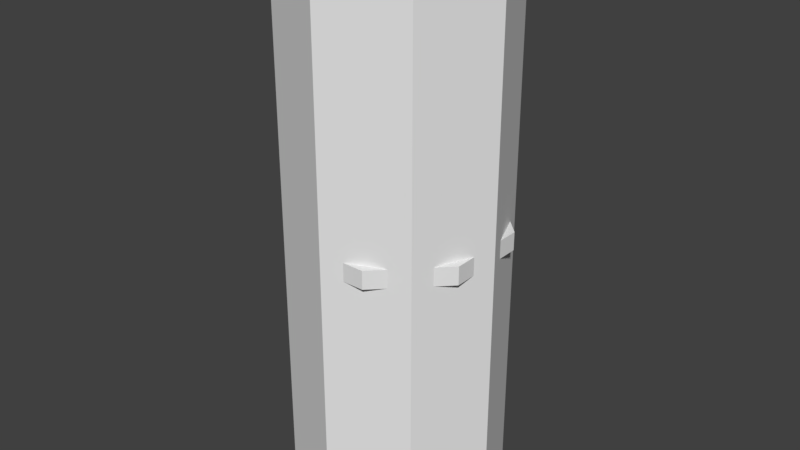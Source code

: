 # Source: architecture.blend  (saved by Blender 2.80.75; exported with 4.5.12 LTS)
import bpy
from mathutils import Matrix  # noqa: F401  (used for matrix-valued properties, if any)

bpy.ops.wm.read_factory_settings(use_empty=True)
scene = bpy.context.scene
scene.name = 'Scene'

# ---- collections
col_collection_1 = bpy.data.collections.new('Collection 1'); scene.collection.children.link(col_collection_1)

# ---- images (referenced by path relative to the original .blend; pixels are not part of the script)
import os
ASSET_DIR = os.environ.get("B2B_ASSET_DIR", "")  # directory of the original .blend (textures are referenced by path, not embedded)
HERE = os.path.dirname(os.path.abspath(__file__))  # packed textures are extracted next to this script under _unpacked/

def load_image(name, relpath, width, height, colorspace="sRGB"):
    """Load a texture the original file referenced (path relative to the .blend, or extracted next to this script)."""
    p = next((c for c in (os.path.join(HERE, relpath), os.path.join(ASSET_DIR, relpath)) if relpath and os.path.exists(c)), "")
    if p:
        img = bpy.data.images.load(p, check_existing=True)
        img.name = name
    else:  # same state as the original file: an image datablock whose file is absent (Cycles renders it pink)
        img = bpy.data.images.new(name, width, height)
        img.source = "FILE"
        img.filepath = "//" + (relpath or name)
    img.colorspace_settings.name = colorspace
    return img
img_uv_checkers_png = load_image('uv-checkers.png', 'images/uv-checkers.png', 1024, 1024, 'sRGB')
img_uv_checkers_png_001 = load_image('uv-checkers.png.001', 'images/uv-checkers.png', 1024, 1024, 'sRGB')

# ---- materials (node trees are filled in below, after node groups)
mat_reference = bpy.data.materials.new('reference')
mat_reference.alpha_threshold = 0.0
mat_reference.roughness = 0.5
mat_reference_001 = bpy.data.materials.new('reference.001')
mat_reference_001.alpha_threshold = 0.0
mat_reference_001.roughness = 0.5

# ---- material node trees
mat_reference.use_nodes = True; mat_reference.node_tree.nodes.clear()
_N = mat_reference.node_tree.nodes; _L = mat_reference.node_tree.links
n0 = _N.new('ShaderNodeOutputMaterial'); n0.name = 'Material Output'; n0.location = (300, 300)
n1 = _N.new('ShaderNodeBsdfDiffuse'); n1.name = 'Diffuse BSDF'; n1.location = (10, 300)
n2 = _N.new('ShaderNodeTexImage'); n2.name = 'Image Texture'; n2.location = (517, 375)
n2.width = 140
n2.image = img_uv_checkers_png
_L.new(n1.outputs[0], n0.inputs[0])
n0.is_active_output = True
mat_reference_001.use_nodes = True; mat_reference_001.node_tree.nodes.clear()
_N = mat_reference_001.node_tree.nodes; _L = mat_reference_001.node_tree.links
n0 = _N.new('ShaderNodeOutputMaterial'); n0.name = 'Material Output'; n0.location = (300, 300)
n1 = _N.new('ShaderNodeBsdfDiffuse'); n1.name = 'Diffuse BSDF'; n1.location = (10, 300)
n2 = _N.new('ShaderNodeTexImage'); n2.name = 'Image Texture'; n2.location = (517, 375)
n2.width = 140
n2.image = img_uv_checkers_png_001
_L.new(n1.outputs[0], n0.inputs[0])
n0.is_active_output = True

# ---- world
world_world = bpy.data.worlds.new('World'); scene.world = world_world
world_world.color = (0.05088, 0.05088, 0.05088)
world_world.use_sun_shadow = False
world_world.sun_shadow_jitter_overblur = 0.0
world_world.cycles.sampling_method = 'MANUAL'

# ---- meshes
me_window_wall = bpy.data.meshes.new('window-wall')
me_window_wall.from_pydata([(1.992, 0.4378, 2.0), (1.992, -0.455, 2.0), (1.992, 0.414, -2.0), (1.992, -0.445, -2.0), (-2.008, 0.4442, 2.0), (-2.008, -0.4331, 2.0), (-2.008, 0.4519, -2.0), (-2.008, -0.4409, -2.0), (-0.008293, -0.4409, -2.0), (-0.008264, -0.4409, 2.0), (-0.008293, 0.4519, -2.0), (-0.008264, 0.4519, 2.0), (0.9826, -0.4479, 2.0), (0.9748, 0.4333, -2.0), (0.9748, -0.4429, -2.0), (0.9826, 0.4449, 2.0), (-1.026, 0.4519, -2.0), (-1.033, 0.448, 2.0), (-1.033, -0.4369, 2.0), (-1.026, -0.4409, -2.0), (-2.008, -0.4347, 1.214), (-0.951, -0.4256, 1.173), (0.1824, -0.4217, 1.373), (1.029, -0.4, 1.191), (0.03963, 0.407, 1.352), (-2.008, 0.4457, 1.214), (-0.9822, 0.3981, 1.13), (1.007, 0.3926, 1.262), (1.992, -0.453, 1.207), (1.992, 0.4331, 1.207), (1.992, 0.4237, -0.3652), (1.992, -0.4491, -0.3652), (-2.008, 0.4488, -0.3652), (-0.0191, 0.414, -0.722), (-1.101, -0.4477, -0.8034), (0.9649, -0.4297, -0.5345), (-1.108, 0.4494, -0.8117), (1.037, 0.4605, -0.5986), (-2.008, -0.4377, -0.3652), (-0.005727, -0.4344, -0.6729)], [], [(0, 1, 28, 29), (2, 3, 14, 13), (6, 7, 38, 32), (4, 5, 18, 17), (2, 13, 37, 30), (7, 19, 34, 38), (11, 9, 12, 15), (11, 24, 26, 17), (10, 8, 19, 16), (9, 22, 23, 12), (36, 26, 21, 34), (12, 23, 28, 1), (15, 12, 1, 0), (15, 27, 24, 11), (13, 14, 8, 10), (18, 21, 22, 9), (17, 18, 9, 11), (17, 26, 25, 4), (16, 19, 7, 6), (29, 28, 31, 30), (25, 20, 5, 4), (26, 24, 22, 21), (20, 21, 18, 5), (25, 26, 36, 32), (33, 36, 34, 39), (29, 27, 15, 0), (28, 23, 35, 31), (35, 39, 8, 14), (32, 38, 20, 25), (36, 33, 10, 16), (33, 37, 13, 10), (30, 31, 3, 2), (38, 34, 21, 20), (39, 34, 19, 8), (30, 37, 27, 29), (31, 35, 14, 3), (32, 36, 16, 6), (37, 33, 39, 35), (27, 37, 35, 23), (24, 27, 23, 22)])
_uv = me_window_wall.uv_layers.new(name='UVMap')
_uv.uv.foreach_set('vector', [0.751, 0.0, 1.0, 0.0, 1.0, 0.1982, 0.751, 0.1982, 0.751, 0.0, 1.0, 0.0, 1.0, 0.2542, 0.751, 0.2542, 0.751, 0.0, 1.0, 0.0, 1.0, 0.4087, 0.751, 0.4087, 0.751, 0.0, 1.0, 0.0, 1.0, 0.2438, 0.751, 0.2438, 0.0, 0.0, 0.2542, 0.0, 0.2534, 0.4054, 0.0, 0.4087, 0.0, 0.0, 0.2457, 0.0, 0.2449, 0.4055, 0.0, 0.4087, 0.751, 0.5, 1.0, 0.5, 1.0, 0.7477, 0.751, 0.7477, 0.5, 1.0, 0.5, 0.7932, 0.7558, 0.7985, 0.7562, 1.0, 0.751, 0.5, 1.0, 0.5, 1.0, 0.7543, 0.751, 0.7543, 0.5, 1.0, 0.5, 0.7932, 0.7473, 0.7975, 0.7477, 1.0, 0.6469, 0.3957, 0.6469, 0.8052, 0.8474, 0.8052, 0.8474, 0.3957, 0.7477, 1.0, 0.7473, 0.7975, 1.0, 0.8018, 1.0, 1.0, 0.751, 0.7477, 1.0, 0.7477, 1.0, 1.0, 0.751, 1.0, 0.2523, 1.0, 0.2527, 0.7975, 0.5, 0.7932, 0.5, 1.0, 0.751, 0.2542, 1.0, 0.2542, 1.0, 0.5, 0.751, 0.5, 0.2438, 1.0, 0.2442, 0.7985, 0.5, 0.7932, 0.5, 1.0, 0.751, 0.2438, 1.0, 0.2438, 1.0, 0.5, 0.751, 0.5, 0.7562, 1.0, 0.7558, 0.7985, 1.0, 0.8035, 1.0, 1.0, 0.751, 0.7543, 1.0, 0.7543, 1.0, 1.0, 0.751, 1.0, 0.751, 0.1982, 1.0, 0.1982, 1.0, 0.5913, 0.751, 0.5913, 0.751, 0.8035, 1.0, 0.8035, 1.0, 1.0, 0.751, 1.0, 0.9006, 0.631, 0.598, 0.5974, 0.5314, 0.8332, 0.8646, 0.8687, 0.0, 0.8035, 0.2442, 0.7985, 0.2438, 1.0, 0.0, 1.0, 1.0, 0.8035, 0.7558, 0.7985, 0.7551, 0.4055, 1.0, 0.4087, -0.4446, 0.5607, -0.7626, 0.5763, -0.739, 0.8365, -0.4192, 0.8069, 0.0, 0.8018, 0.2527, 0.7975, 0.2523, 1.0, 0.0, 1.0, 1.0, 0.8018, 0.7473, 0.7975, 0.7466, 0.4054, 1.0, 0.4087, 0.7466, 0.4054, 0.5, 0.4022, 0.5, 0.0, 0.7458, 0.0, 0.751, 0.4087, 1.0, 0.4087, 1.0, 0.8035, 0.751, 0.8035, 0.7551, 0.4055, 0.5, 0.4022, 0.5, 0.0, 0.7543, 0.0, 0.5, 0.4022, 0.2534, 0.4054, 0.2542, 0.0, 0.5, 0.0, 0.751, 0.5913, 1.0, 0.5913, 1.0, 1.0, 0.751, 1.0, 0.0, 0.4087, 0.2449, 0.4055, 0.2442, 0.7985, 0.0, 0.8035, 0.5, 0.4022, 0.2449, 0.4055, 0.2457, 0.0, 0.5, 0.0, 0.0, 0.4087, 0.2534, 0.4054, 0.2527, 0.7975, 0.0, 0.8018, 1.0, 0.4087, 0.7466, 0.4054, 0.7458, 0.0, 1.0, 0.0, 1.0, 0.4087, 0.7551, 0.4055, 0.7543, 0.0, 1.0, 0.0, -0.137, 0.5222, -0.4446, 0.5607, -0.4192, 0.8069, -0.1347, 0.783, 0.3464, 0.7878, 0.3464, 0.4138, 0.1562, 0.4138, 0.1562, 0.7878, 0.598, 0.5974, 0.3163, 0.5711, 0.2814, 0.8003, 0.5314, 0.8332])
me_window_wall.materials.append(mat_reference)
me_window_wall.use_remesh_preserve_volume = False
me_window_wall.use_remesh_preserve_attributes = False
me_window_wall.use_mirror_vertex_groups = False
me_window_wall.update()
me_long_stair_step = bpy.data.meshes.new('long-stair-step')
me_long_stair_step.from_pydata([(2.537, -0.5, -0.4479), (2.537, -0.5, 0.4479), (-2.537, -0.5, -0.4479), (-2.537, -0.5, 0.4479), (2.537, 0.5, -0.4479), (2.537, 0.5, 0.4479), (-2.537, 0.5, -0.4479), (-2.537, 0.5, 0.4479)], [], [(0, 1, 3, 2), (2, 3, 7, 6), (6, 7, 5, 4), (4, 5, 1, 0), (2, 6, 4, 0), (7, 3, 1, 5)])
_uv = me_long_stair_step.uv_layers.new(name='UVMap')
_uv.uv.foreach_set('vector', [0.2504, -0.2422, 0.4994, -0.2422, 0.4994, 1.242, 0.2504, 1.242, 1.0, 0.7492, 0.751, 0.7492, 0.751, 0.2508, 1.0, 0.2508, 0.748, 1.242, 0.4991, 1.242, 0.4991, -0.2422, 0.748, -0.2422, 1.0, 0.7492, 0.751, 0.7492, 0.751, 0.2508, 1.0, 0.2508, 0.4962, -0.2441, 1.0, -0.2441, 1.0, 1.244, 0.4962, 1.244, 0.4962, 1.241, 1.0, 1.241, 1.0, -0.2412, 0.4962, -0.2412])
me_long_stair_step.materials.append(mat_reference)
me_long_stair_step.use_remesh_preserve_volume = False
me_long_stair_step.use_remesh_preserve_attributes = False
me_long_stair_step.use_mirror_vertex_groups = False
me_long_stair_step.update()
me_three_story_circle_floor = bpy.data.meshes.new('three-story-circle-floor')
me_three_story_circle_floor.from_pydata([(-5.457e-08, 8.158, -21.1), (-5.457e-08, 8.158, 21.1), (5.769, 5.769, -21.1), (5.769, 5.769, 21.1), (8.158, -3.857e-07, -21.1), (8.158, -3.857e-07, 21.1), (5.769, -5.769, -21.1), (5.769, -5.769, 21.1), (-7.678e-07, -8.158, -21.1), (-7.678e-07, -8.158, 21.1), (-5.769, -5.769, -21.1), (-5.769, -5.769, 21.1), (-8.158, 6.817e-08, -21.1), (-8.158, 6.817e-08, 21.1), (-5.769, 5.769, -21.1), (-5.769, 5.769, 21.1)], [], [(0, 1, 3, 2), (2, 3, 5, 4), (4, 5, 7, 6), (6, 7, 9, 8), (8, 9, 11, 10), (10, 11, 13, 12), (3, 1, 15, 13, 11, 9, 7, 5), (12, 13, 15, 14), (14, 15, 1, 0), (0, 2, 4, 6, 8, 10, 12, 14)])
_uv = me_three_story_circle_floor.uv_layers.new(name='UVMap')
_uv.uv.foreach_set('vector', [0.2547, -3.935, 0.2547, 4.02, 1.258, 4.02, 1.258, -3.935, 0.9993, -3.935, 0.9993, 4.02, -0.003552, 4.02, -0.003552, -3.935, -0.003552, -3.935, -0.003552, 4.02, -1.006, 4.02, -1.006, -3.935, 0.9993, -3.935, 0.9993, 4.02, -0.003552, 4.02, -0.003552, -3.935, -0.003552, -3.935, -0.003552, 4.02, -1.006, 4.02, -1.006, -3.935, -0.7482, -3.935, -0.7482, 4.02, 0.2547, 4.02, 0.2547, -3.935, 0.9998, 0.9153, 0.4125, 1.503, -0.4181, 1.503, -1.005, 0.9153, -1.005, 0.08471, -0.4181, -0.5026, 0.4125, -0.5026, 0.9998, 0.08471, 0.2547, -3.935, 0.2547, 4.02, 1.258, 4.02, 1.258, -3.935, -0.7482, -3.935, -0.7482, 4.02, 0.2547, 4.02, 0.2547, -3.935, 0.4125, -0.5026, 0.9998, 0.08471, 0.9998, 0.9153, 0.4125, 1.503, -0.4181, 1.503, -1.005, 0.9153, -1.005, 0.08471, -0.4181, -0.5026])
me_three_story_circle_floor.materials.append(mat_reference)
me_three_story_circle_floor.use_remesh_preserve_volume = False
me_three_story_circle_floor.use_remesh_preserve_attributes = False
me_three_story_circle_floor.use_mirror_vertex_groups = False
me_three_story_circle_floor.update()
me_long_pillow_step = bpy.data.meshes.new('long-pillow-step')
me_long_pillow_step.from_pydata([(-0.9912, 0.9991, 0.08987), (0.5208, 1.922, 0.0909), (1.046, -1.057, 0.0811), (-0.5362, -1.969, 0.09037), (0.437, -0.963, -0.2429), (-0.5288, -1.054, 0.2332), (0.463, -1.013, 0.1386), (0.4979, 0.9998, 0.1762), (-0.485, 0.9879, 0.2208), (-0.5134, -0.9822, -0.185), (-0.4819, 0.9239, -0.2112), (0.4907, 0.9977, -0.2286), (-0.5078, -1.987, -0.0805), (0.4952, -1.997, -0.08271), (0.4796, -1.988, 0.09541), (1.018, -1.039, -0.1595), (1.014, 0.9596, -0.1594), (1.03, 0.9856, 0.08195), (0.4695, 2.002, -0.08441), (-0.5048, 1.935, -0.0793), (-0.4755, 2.022, 0.1016), (-1.04, 1.001, -0.1339), (-0.9971, -0.9912, -0.05188), (-0.9728, -1.036, 0.06532), (-0.8185, -1.052, -0.1149), (-0.8779, -1.783, 0.1046), (-0.8752, 0.9929, 0.1551), (-0.8886, 1.702, -0.04587), (-0.4906, 1.728, -0.1394), (0.5309, 1.729, 0.1393), (0.869, 1.759, -0.1168), (0.8384, 0.9602, -0.1972), (0.8871, -1.019, 0.1067), (0.8993, -1.7, -0.06321), (0.4677, -1.742, -0.1831), (-0.4979, -1.769, 0.1864), (-0.8541, 0.9745, -0.1572), (-0.9122, -1.751, -0.1007), (-0.8647, -1.075, 0.1337), (-0.8821, 1.757, 0.08652), (0.5319, 1.792, -0.1332), (-0.504, 1.756, 0.1559), (0.8875, 1.722, 0.02283), (0.9145, -0.9641, -0.1904), (0.9189, 0.9609, 0.1807), (0.8993, -1.779, 0.1392), (-0.5489, -1.719, -0.1595), (0.4558, -1.792, 0.2223), (-0.002322, -1.017, 0.208), (0.0558, 0.9985, 0.212), (0.5285, -0.04832, 0.1998), (-0.4931, -0.005594, 0.2317), (-0.002075, -1.019, -0.2449), (0.03023, 0.9969, -0.2241), (-0.5099, 0.06718, -0.2054), (0.4779, -0.04532, -0.1716), (-0.5033, -2.006, 0.008874), (0.4651, -1.983, 0.0208), (-0.01644, -1.984, -0.07541), (-0.02448, -2.047, 0.07472), (1.024, -1.051, -0.03297), (1.059, 1.028, 0.02662), (1.052, -0.00987, -0.1336), (1.019, -0.01503, 0.01416), (0.56, 1.952, 0.009635), (-0.5113, 2.005, -0.006927), (0.02076, 1.991, -0.09762), (0.03963, 2.02, 0.08524), (-0.9791, 1.017, 0.02264), (-0.957, -0.9662, 0.002006), (-0.9554, 0.02082, -0.09006), (-0.9816, -0.06576, 0.0288), (-0.752, -1.535, -0.1191), (-0.7697, -1.625, 0.1582), (-0.7788, 1.528, -0.1123), (-0.7919, 1.617, 0.1467), (0.7216, -1.542, -0.1454), (0.7471, -1.558, 0.2175), (0.7386, 1.534, -0.1574), (0.7842, 1.581, 0.1494), (-0.8587, -0.05877, -0.1715), (-0.8696, -1.751, 0.008323), (-0.7899, -0.007962, 0.15), (-0.8587, 1.744, -0.0004698), (-0.02471, 1.723, -0.1975), (-0.0564, 1.715, 0.184), (0.8831, 1.787, -0.04134), (0.9282, -0.07014, -0.2073), (0.8821, -0.04099, 0.153), (0.9183, -1.74, 0.01255), (-0.03315, -1.74, -0.1438), (0.0001308, -1.713, 0.1493), (0.01364, 0.01111, 0.1927), (-0.04152, 0.007308, -0.2273), (-0.005742, -1.974, 0.01472), (1.008, -0.02997, -0.01496), (0.02856, 1.911, -0.0043), (-1.021, -0.03129, -0.00108)], [], [(0, 68, 97, 71), (0, 71, 82, 26), (0, 26, 75, 39), (0, 39, 83, 68), (1, 64, 96, 67), (1, 67, 85, 29), (1, 29, 79, 42), (1, 42, 86, 64), (2, 60, 95, 63), (2, 63, 88, 32), (2, 32, 77, 45), (2, 45, 89, 60), (3, 56, 94, 59), (3, 59, 91, 35), (3, 35, 73, 25), (3, 25, 81, 56), (4, 52, 93, 55), (4, 55, 87, 43), (4, 43, 76, 34), (4, 34, 90, 52), (5, 48, 92, 51), (5, 51, 82, 38), (5, 38, 73, 35), (5, 35, 91, 48), (6, 32, 88, 50), (6, 50, 92, 48), (6, 48, 91, 47), (6, 47, 77, 32), (7, 44, 79, 29), (7, 29, 85, 49), (7, 49, 92, 50), (7, 50, 88, 44), (8, 49, 85, 41), (8, 41, 75, 26), (8, 26, 82, 51), (8, 51, 92, 49), (9, 24, 80, 54), (9, 54, 93, 52), (9, 52, 90, 46), (9, 46, 72, 24), (10, 36, 74, 28), (10, 28, 84, 53), (10, 53, 93, 54), (10, 54, 80, 36), (11, 53, 84, 40), (11, 40, 78, 31), (11, 31, 87, 55), (11, 55, 93, 53), (12, 46, 90, 58), (12, 58, 94, 56), (12, 56, 81, 37), (12, 37, 72, 46), (13, 34, 76, 33), (13, 33, 89, 57), (13, 57, 94, 58), (13, 58, 90, 34), (14, 57, 89, 45), (14, 45, 77, 47), (14, 47, 91, 59), (14, 59, 94, 57), (15, 43, 87, 62), (15, 62, 95, 60), (15, 60, 89, 33), (15, 33, 76, 43), (16, 31, 78, 30), (16, 30, 86, 61), (16, 61, 95, 62), (16, 62, 87, 31), (17, 61, 86, 42), (17, 42, 79, 44), (17, 44, 88, 63), (17, 63, 95, 61), (18, 40, 84, 66), (18, 66, 96, 64), (18, 64, 86, 30), (18, 30, 78, 40), (19, 28, 74, 27), (19, 27, 83, 65), (19, 65, 96, 66), (19, 66, 84, 28), (20, 65, 83, 39), (20, 39, 75, 41), (20, 41, 85, 67), (20, 67, 96, 65), (21, 36, 80, 70), (21, 70, 97, 68), (21, 68, 83, 27), (21, 27, 74, 36), (22, 24, 72, 37), (22, 37, 81, 69), (22, 69, 97, 70), (22, 70, 80, 24), (23, 69, 81, 25), (23, 25, 73, 38), (23, 38, 82, 71), (23, 71, 97, 69)])
_uv = me_long_pillow_step.uv_layers.new(name='UVMap')
_uv.uv.foreach_set('vector', [0.9378, 0.75, 0.8755, 0.75, 0.8755, 0.5, 0.9378, 0.5, 0.9378, 0.75, 0.9378, 0.5, 1.0, 0.5, 1.0, 0.75, 0.9378, 0.75, 1.0, 0.75, 1.0, 1.0, 0.9378, 1.0, 0.9378, 0.75, 0.9378, 1.0, 0.8755, 1.0, 0.8755, 0.75, 0.9378, 0.6246, 0.8755, 0.6246, 0.8755, 0.5, 0.9378, 0.5, 0.9378, 0.6246, 0.9378, 0.5, 1.0, 0.5, 1.0, 0.6246, 0.9378, 0.6246, 1.0, 0.6246, 1.0, 0.7492, 0.9378, 0.7492, 0.9378, 0.6246, 0.9378, 0.7492, 0.8755, 0.7492, 0.8755, 0.6246, 0.9378, 0.75, 0.8755, 0.75, 0.8755, 0.5, 0.9378, 0.5, 0.9378, 0.75, 0.9378, 0.5, 1.0, 0.5, 1.0, 0.75, 0.9378, 0.75, 1.0, 0.75, 1.0, 1.0, 0.9378, 1.0, 0.9378, 0.75, 0.9378, 1.0, 0.8755, 1.0, 0.8755, 0.75, 0.9378, 0.6246, 0.8755, 0.6246, 0.8755, 0.5, 0.9378, 0.5, 0.9378, 0.6246, 0.9378, 0.5, 1.0, 0.5, 1.0, 0.6246, 0.9378, 0.6246, 1.0, 0.6246, 1.0, 0.7492, 0.9378, 0.7492, 0.9378, 0.6246, 0.9378, 0.7492, 0.8755, 0.7492, 0.8755, 0.6246, 0.874, 0.75, 0.7481, 0.75, 0.7481, 0.5, 0.874, 0.5, 0.874, 0.75, 0.874, 0.5, 1.0, 0.5, 1.0, 0.75, 0.874, 0.75, 1.0, 0.75, 1.0, 1.0, 0.874, 1.0, 0.874, 0.75, 0.874, 1.0, 0.7481, 1.0, 0.7481, 0.75, 0.874, 0.75, 0.7481, 0.75, 0.7481, 0.5, 0.874, 0.5, 0.874, 0.75, 0.874, 0.5, 1.0, 0.5, 1.0, 0.75, 0.874, 0.75, 1.0, 0.75, 1.0, 1.0, 0.874, 1.0, 0.874, 0.75, 0.874, 1.0, 0.7481, 1.0, 0.7481, 0.75, 0.6221, 0.75, 0.4962, 0.75, 0.4962, 0.5, 0.6221, 0.5, 0.6221, 0.75, 0.6221, 0.5, 0.7481, 0.5, 0.7481, 0.75, 0.6221, 0.75, 0.7481, 0.75, 0.7481, 1.0, 0.6221, 1.0, 0.6221, 0.75, 0.6221, 1.0, 0.4962, 1.0, 0.4962, 0.75, 0.6221, 0.25, 0.4962, 0.25, 0.4962, 0.0, 0.6221, 0.0, 0.6221, 0.25, 0.6221, 0.0, 0.7481, 0.0, 0.7481, 0.25, 0.6221, 0.25, 0.7481, 0.25, 0.7481, 0.5, 0.6221, 0.5, 0.6221, 0.25, 0.6221, 0.5, 0.4962, 0.5, 0.4962, 0.25, 0.874, 0.25, 0.7481, 0.25, 0.7481, 0.0, 0.874, 0.0, 0.874, 0.25, 0.874, 0.0, 1.0, 0.0, 1.0, 0.25, 0.874, 0.25, 1.0, 0.25, 1.0, 0.5, 0.874, 0.5, 0.874, 0.25, 0.874, 0.5, 0.7481, 0.5, 0.7481, 0.25, 0.6221, 0.75, 0.4962, 0.75, 0.4962, 0.5, 0.6221, 0.5, 0.6221, 0.75, 0.6221, 0.5, 0.7481, 0.5, 0.7481, 0.75, 0.6221, 0.75, 0.7481, 0.75, 0.7481, 1.0, 0.6221, 1.0, 0.6221, 0.75, 0.6221, 1.0, 0.4962, 1.0, 0.4962, 0.75, 0.6221, 0.25, 0.4962, 0.25, 0.4962, 0.0, 0.6221, 0.0, 0.6221, 0.25, 0.6221, 0.0, 0.7481, 0.0, 0.7481, 0.25, 0.6221, 0.25, 0.7481, 0.25, 0.7481, 0.5, 0.6221, 0.5, 0.6221, 0.25, 0.6221, 0.5, 0.4962, 0.5, 0.4962, 0.25, 0.874, 0.25, 0.7481, 0.25, 0.7481, 0.0, 0.874, 0.0, 0.874, 0.25, 0.874, 0.0, 1.0, 0.0, 1.0, 0.25, 0.874, 0.25, 1.0, 0.25, 1.0, 0.5, 0.874, 0.5, 0.874, 0.25, 0.874, 0.5, 0.7481, 0.5, 0.7481, 0.25, 0.8133, 0.6246, 0.751, 0.6246, 0.751, 0.5, 0.8133, 0.5, 0.8133, 0.6246, 0.8133, 0.5, 0.8755, 0.5, 0.8755, 0.6246, 0.8133, 0.6246, 0.8755, 0.6246, 0.8755, 0.7492, 0.8133, 0.7492, 0.8133, 0.6246, 0.8133, 0.7492, 0.751, 0.7492, 0.751, 0.6246, 0.8133, 0.3754, 0.751, 0.3754, 0.751, 0.2508, 0.8133, 0.2508, 0.8133, 0.3754, 0.8133, 0.2508, 0.8755, 0.2508, 0.8755, 0.3754, 0.8133, 0.3754, 0.8755, 0.3754, 0.8755, 0.5, 0.8133, 0.5, 0.8133, 0.3754, 0.8133, 0.5, 0.751, 0.5, 0.751, 0.3754, 0.9378, 0.3754, 0.8755, 0.3754, 0.8755, 0.2508, 0.9378, 0.2508, 0.9378, 0.3754, 0.9378, 0.2508, 1.0, 0.2508, 1.0, 0.3754, 0.9378, 0.3754, 1.0, 0.3754, 1.0, 0.5, 0.9378, 0.5, 0.9378, 0.3754, 0.9378, 0.5, 0.8755, 0.5, 0.8755, 0.3754, 0.8133, 0.75, 0.751, 0.75, 0.751, 0.5, 0.8133, 0.5, 0.8133, 0.75, 0.8133, 0.5, 0.8755, 0.5, 0.8755, 0.75, 0.8133, 0.75, 0.8755, 0.75, 0.8755, 1.0, 0.8133, 1.0, 0.8133, 0.75, 0.8133, 1.0, 0.751, 1.0, 0.751, 0.75, 0.8133, 0.25, 0.751, 0.25, 0.751, 0.0, 0.8133, 0.0, 0.8133, 0.25, 0.8133, 0.0, 0.8755, 0.0, 0.8755, 0.25, 0.8133, 0.25, 0.8755, 0.25, 0.8755, 0.5, 0.8133, 0.5, 0.8133, 0.25, 0.8133, 0.5, 0.751, 0.5, 0.751, 0.25, 0.9378, 0.25, 0.8755, 0.25, 0.8755, 0.0, 0.9378, 0.0, 0.9378, 0.25, 0.9378, 0.0, 1.0, 0.0, 1.0, 0.25, 0.9378, 0.25, 1.0, 0.25, 1.0, 0.5, 0.9378, 0.5, 0.9378, 0.25, 0.9378, 0.5, 0.8755, 0.5, 0.8755, 0.25, 0.8133, 0.6246, 0.751, 0.6246, 0.751, 0.5, 0.8133, 0.5, 0.8133, 0.6246, 0.8133, 0.5, 0.8755, 0.5, 0.8755, 0.6246, 0.8133, 0.6246, 0.8755, 0.6246, 0.8755, 0.7492, 0.8133, 0.7492, 0.8133, 0.6246, 0.8133, 0.7492, 0.751, 0.7492, 0.751, 0.6246, 0.8133, 0.3754, 0.751, 0.3754, 0.751, 0.2508, 0.8133, 0.2508, 0.8133, 0.3754, 0.8133, 0.2508, 0.8755, 0.2508, 0.8755, 0.3754, 0.8133, 0.3754, 0.8755, 0.3754, 0.8755, 0.5, 0.8133, 0.5, 0.8133, 0.3754, 0.8133, 0.5, 0.751, 0.5, 0.751, 0.3754, 0.9378, 0.3754, 0.8755, 0.3754, 0.8755, 0.2508, 0.9378, 0.2508, 0.9378, 0.3754, 0.9378, 0.2508, 1.0, 0.2508, 1.0, 0.3754, 0.9378, 0.3754, 1.0, 0.3754, 1.0, 0.5, 0.9378, 0.5, 0.9378, 0.3754, 0.9378, 0.5, 0.8755, 0.5, 0.8755, 0.3754, 0.8133, 0.75, 0.751, 0.75, 0.751, 0.5, 0.8133, 0.5, 0.8133, 0.75, 0.8133, 0.5, 0.8755, 0.5, 0.8755, 0.75, 0.8133, 0.75, 0.8755, 0.75, 0.8755, 1.0, 0.8133, 1.0, 0.8133, 0.75, 0.8133, 1.0, 0.751, 1.0, 0.751, 0.75, 0.8133, 0.25, 0.751, 0.25, 0.751, 0.0, 0.8133, 0.0, 0.8133, 0.25, 0.8133, 0.0, 0.8755, 0.0, 0.8755, 0.25, 0.8133, 0.25, 0.8755, 0.25, 0.8755, 0.5, 0.8133, 0.5, 0.8133, 0.25, 0.8133, 0.5, 0.751, 0.5, 0.751, 0.25, 0.9378, 0.25, 0.8755, 0.25, 0.8755, 0.0, 0.9378, 0.0, 0.9378, 0.25, 0.9378, 0.0, 1.0, 0.0, 1.0, 0.25, 0.9378, 0.25, 1.0, 0.25, 1.0, 0.5, 0.9378, 0.5, 0.9378, 0.25, 0.9378, 0.5, 0.8755, 0.5, 0.8755, 0.25])
me_long_pillow_step.materials.append(mat_reference)
me_long_pillow_step.use_remesh_preserve_volume = False
me_long_pillow_step.use_remesh_preserve_attributes = False
me_long_pillow_step.use_mirror_vertex_groups = False
me_long_pillow_step.update()
me_pillow_wall = bpy.data.meshes.new('pillow-wall')
me_pillow_wall.from_pydata([(-0.2092, -1.992, -0.9892), (-0.1726, 0.8667, -1.953), (-0.1484, 1.898, 0.9722), (-0.3133, -0.9336, 2.022), (0.3204, 1.057, 0.9208), (-0.5361, -1.074, 1.083), (-0.5311, 0.9995, 0.9242), (-0.4511, 1.003, -1.003), (-0.4017, -1.025, -0.9212), (0.4223, -0.9738, 0.99), (0.5082, -1.142, -1.026), (0.4384, 0.9936, -1.052), (0.2127, -0.989, 2.005), (0.2272, 0.9911, 2.007), (-0.2529, 1.037, 1.978), (0.2217, 1.902, 0.8876), (0.2142, 1.898, -1.088), (-0.166, 1.961, -0.9992), (0.161, 1.021, -1.972), (0.1772, -1.086, -1.97), (-0.1675, -0.9531, -1.966), (0.1317, -1.958, -1.09), (0.2117, -1.977, 1.054), (-0.1812, -2.032, 0.953), (0.5064, -1.862, 1.038), (-0.2316, -1.789, 1.775), (-0.3903, -1.757, -0.9933), (0.1518, -1.793, -1.671), (0.3843, -1.024, -1.717), (-0.3219, 0.9679, -1.761), (0.2143, 1.755, -1.776), (0.3127, 1.674, -1.052), (-0.3278, 1.735, 0.9117), (0.2943, 1.828, 1.791), (0.3405, 0.9892, 1.697), (-0.3715, -0.9924, 1.783), (0.4192, -1.786, -1.01), (0.1459, -1.747, 1.717), (-0.4056, -1.859, 0.9692), (-0.2279, -1.74, -1.751), (0.4875, 1.088, -1.713), (-0.3901, -0.9913, -1.747), (-0.1919, 1.714, -1.884), (0.4745, 1.81, 0.9862), (-0.2839, 1.676, -0.9549), (-0.1886, 1.733, 1.838), (0.2965, -0.9529, 1.748), (-0.4818, 0.9525, 1.847), (-0.4496, -0.01384, 1.044), (-0.3298, -0.00534, -0.9593), (-0.37, 0.9147, 0.02535), (-0.4774, -0.992, 0.09891), (0.4886, -0.05503, 0.9052), (0.5213, -0.008333, -1.037), (0.4666, -0.8679, -0.01336), (0.3786, 0.8986, 0.04938), (-0.001519, -1.018, 2.013), (-0.07128, 1.024, 2.04), (0.2021, 0.01111, 2.008), (-0.2524, -0.05618, 1.935), (0.009852, 1.901, 0.9442), (0.08897, 2.077, -0.9228), (0.3085, 1.997, -0.04973), (-0.1549, 1.963, -0.1141), (0.1117, 0.9424, -1.947), (-0.04371, -0.9728, -2.027), (0.2513, 0.00541, -2.012), (-0.1545, 0.05942, -2.014), (0.02282, -1.951, -0.9585), (0.06239, -1.911, 0.9964), (0.2797, -1.936, -0.03234), (-0.2317, -2.128, -0.09856), (0.4021, -1.53, 1.574), (-0.3472, -1.656, 1.581), (0.3134, -1.587, -1.517), (-0.3381, -1.433, -1.552), (0.246, 1.558, 1.532), (-0.4261, 1.592, 1.679), (0.267, 1.508, -1.57), (-0.3179, 1.608, -1.531), (0.4415, -1.869, -0.02576), (0.006607, -1.756, 1.764), (-0.2476, -1.732, 0.03011), (0.02234, -1.748, -1.746), (0.3232, -0.0501, -1.797), (-0.5187, -0.06098, -1.736), (0.001498, 1.809, -1.821), (0.5015, 1.63, -0.02302), (-0.3626, 1.688, 0.005668), (0.05931, 1.793, 1.775), (0.3401, -0.0004193, 1.758), (-0.3522, 0.1014, 1.738), (-0.4221, 0.02307, 0.0142), (0.3742, 0.005767, -0.04878), (-0.005095, 0.04141, 2.002), (0.01021, 1.94, -0.01002), (0.03319, -0.132, -2.027), (-0.03221, -2.065, -0.007629)], [], [(0, 68, 97, 71), (0, 71, 82, 26), (0, 26, 75, 39), (0, 39, 83, 68), (1, 64, 96, 67), (1, 67, 85, 29), (1, 29, 79, 42), (1, 42, 86, 64), (2, 60, 95, 63), (2, 63, 88, 32), (2, 32, 77, 45), (2, 45, 89, 60), (3, 56, 94, 59), (3, 59, 91, 35), (3, 35, 73, 25), (3, 25, 81, 56), (4, 52, 93, 55), (4, 55, 87, 43), (4, 43, 76, 34), (4, 34, 90, 52), (5, 48, 92, 51), (5, 51, 82, 38), (5, 38, 73, 35), (5, 35, 91, 48), (6, 32, 88, 50), (6, 50, 92, 48), (6, 48, 91, 47), (6, 47, 77, 32), (7, 44, 79, 29), (7, 29, 85, 49), (7, 49, 92, 50), (7, 50, 88, 44), (8, 49, 85, 41), (8, 41, 75, 26), (8, 26, 82, 51), (8, 51, 92, 49), (9, 24, 80, 54), (9, 54, 93, 52), (9, 52, 90, 46), (9, 46, 72, 24), (10, 36, 74, 28), (10, 28, 84, 53), (10, 53, 93, 54), (10, 54, 80, 36), (11, 53, 84, 40), (11, 40, 78, 31), (11, 31, 87, 55), (11, 55, 93, 53), (12, 46, 90, 58), (12, 58, 94, 56), (12, 56, 81, 37), (12, 37, 72, 46), (13, 34, 76, 33), (13, 33, 89, 57), (13, 57, 94, 58), (13, 58, 90, 34), (14, 57, 89, 45), (14, 45, 77, 47), (14, 47, 91, 59), (14, 59, 94, 57), (15, 43, 87, 62), (15, 62, 95, 60), (15, 60, 89, 33), (15, 33, 76, 43), (16, 31, 78, 30), (16, 30, 86, 61), (16, 61, 95, 62), (16, 62, 87, 31), (17, 61, 86, 42), (17, 42, 79, 44), (17, 44, 88, 63), (17, 63, 95, 61), (18, 40, 84, 66), (18, 66, 96, 64), (18, 64, 86, 30), (18, 30, 78, 40), (19, 28, 74, 27), (19, 27, 83, 65), (19, 65, 96, 66), (19, 66, 84, 28), (20, 65, 83, 39), (20, 39, 75, 41), (20, 41, 85, 67), (20, 67, 96, 65), (21, 36, 80, 70), (21, 70, 97, 68), (21, 68, 83, 27), (21, 27, 74, 36), (22, 24, 72, 37), (22, 37, 81, 69), (22, 69, 97, 70), (22, 70, 80, 24), (23, 69, 81, 25), (23, 25, 73, 38), (23, 38, 82, 71), (23, 71, 97, 69)])
_uv = me_pillow_wall.uv_layers.new(name='UVMap')
_uv.uv.foreach_set('vector', [0.9378, 0.75, 0.8755, 0.75, 0.8755, 0.5, 0.9378, 0.5, 0.9378, 0.75, 0.9378, 0.5, 1.0, 0.5, 1.0, 0.75, 0.9378, 0.75, 1.0, 0.75, 1.0, 1.0, 0.9378, 1.0, 0.9378, 0.75, 0.9378, 1.0, 0.8755, 1.0, 0.8755, 0.75, 0.9378, 0.75, 0.8755, 0.75, 0.8755, 0.5, 0.9378, 0.5, 0.9378, 0.75, 0.9378, 0.5, 1.0, 0.5, 1.0, 0.75, 0.9378, 0.75, 1.0, 0.75, 1.0, 1.0, 0.9378, 1.0, 0.9378, 0.75, 0.9378, 1.0, 0.8755, 1.0, 0.8755, 0.75, 0.9378, 0.75, 0.8755, 0.75, 0.8755, 0.5, 0.9378, 0.5, 0.9378, 0.75, 0.9378, 0.5, 1.0, 0.5, 1.0, 0.75, 0.9378, 0.75, 1.0, 0.75, 1.0, 1.0, 0.9378, 1.0, 0.9378, 0.75, 0.9378, 1.0, 0.8755, 1.0, 0.8755, 0.75, 0.9378, 0.75, 0.8755, 0.75, 0.8755, 0.5, 0.9378, 0.5, 0.9378, 0.75, 0.9378, 0.5, 1.0, 0.5, 1.0, 0.75, 0.9378, 0.75, 1.0, 0.75, 1.0, 1.0, 0.9378, 1.0, 0.9378, 0.75, 0.9378, 1.0, 0.8755, 1.0, 0.8755, 0.75, 0.75, 0.75, 0.5, 0.75, 0.5, 0.5, 0.75, 0.5, 0.75, 0.75, 0.75, 0.5, 1.0, 0.5, 1.0, 0.75, 0.75, 0.75, 1.0, 0.75, 1.0, 1.0, 0.75, 1.0, 0.75, 0.75, 0.75, 1.0, 0.5, 1.0, 0.5, 0.75, 0.75, 0.75, 0.5, 0.75, 0.5, 0.5, 0.75, 0.5, 0.75, 0.75, 0.75, 0.5, 1.0, 0.5, 1.0, 0.75, 0.75, 0.75, 1.0, 0.75, 1.0, 1.0, 0.75, 1.0, 0.75, 0.75, 0.75, 1.0, 0.5, 1.0, 0.5, 0.75, 0.25, 0.75, 0.0, 0.75, 0.0, 0.5, 0.25, 0.5, 0.25, 0.75, 0.25, 0.5, 0.5, 0.5, 0.5, 0.75, 0.25, 0.75, 0.5, 0.75, 0.5, 1.0, 0.25, 1.0, 0.25, 0.75, 0.25, 1.0, 0.0, 1.0, 0.0, 0.75, 0.25, 0.25, 0.0, 0.25, 0.0, 0.0, 0.25, 0.0, 0.25, 0.25, 0.25, 0.0, 0.5, 0.0, 0.5, 0.25, 0.25, 0.25, 0.5, 0.25, 0.5, 0.5, 0.25, 0.5, 0.25, 0.25, 0.25, 0.5, 0.0, 0.5, 0.0, 0.25, 0.75, 0.25, 0.5, 0.25, 0.5, 0.0, 0.75, 0.0, 0.75, 0.25, 0.75, 0.0, 1.0, 0.0, 1.0, 0.25, 0.75, 0.25, 1.0, 0.25, 1.0, 0.5, 0.75, 0.5, 0.75, 0.25, 0.75, 0.5, 0.5, 0.5, 0.5, 0.25, 0.25, 0.75, 0.0, 0.75, 0.0, 0.5, 0.25, 0.5, 0.25, 0.75, 0.25, 0.5, 0.5, 0.5, 0.5, 0.75, 0.25, 0.75, 0.5, 0.75, 0.5, 1.0, 0.25, 1.0, 0.25, 0.75, 0.25, 1.0, 0.0, 1.0, 0.0, 0.75, 0.25, 0.25, 0.0, 0.25, 0.0, 0.0, 0.25, 0.0, 0.25, 0.25, 0.25, 0.0, 0.5, 0.0, 0.5, 0.25, 0.25, 0.25, 0.5, 0.25, 0.5, 0.5, 0.25, 0.5, 0.25, 0.25, 0.25, 0.5, 0.0, 0.5, 0.0, 0.25, 0.75, 0.25, 0.5, 0.25, 0.5, 0.0, 0.75, 0.0, 0.75, 0.25, 0.75, 0.0, 1.0, 0.0, 1.0, 0.25, 0.75, 0.25, 1.0, 0.25, 1.0, 0.5, 0.75, 0.5, 0.75, 0.25, 0.75, 0.5, 0.5, 0.5, 0.5, 0.25, 0.8133, 0.75, 0.751, 0.75, 0.751, 0.5, 0.8133, 0.5, 0.8133, 0.75, 0.8133, 0.5, 0.8755, 0.5, 0.8755, 0.75, 0.8133, 0.75, 0.8755, 0.75, 0.8755, 1.0, 0.8133, 1.0, 0.8133, 0.75, 0.8133, 1.0, 0.751, 1.0, 0.751, 0.75, 0.8133, 0.25, 0.751, 0.25, 0.751, 0.0, 0.8133, 0.0, 0.8133, 0.25, 0.8133, 0.0, 0.8755, 0.0, 0.8755, 0.25, 0.8133, 0.25, 0.8755, 0.25, 0.8755, 0.5, 0.8133, 0.5, 0.8133, 0.25, 0.8133, 0.5, 0.751, 0.5, 0.751, 0.25, 0.9378, 0.25, 0.8755, 0.25, 0.8755, 0.0, 0.9378, 0.0, 0.9378, 0.25, 0.9378, 0.0, 1.0, 0.0, 1.0, 0.25, 0.9378, 0.25, 1.0, 0.25, 1.0, 0.5, 0.9378, 0.5, 0.9378, 0.25, 0.9378, 0.5, 0.8755, 0.5, 0.8755, 0.25, 0.8133, 0.75, 0.751, 0.75, 0.751, 0.5, 0.8133, 0.5, 0.8133, 0.75, 0.8133, 0.5, 0.8755, 0.5, 0.8755, 0.75, 0.8133, 0.75, 0.8755, 0.75, 0.8755, 1.0, 0.8133, 1.0, 0.8133, 0.75, 0.8133, 1.0, 0.751, 1.0, 0.751, 0.75, 0.8133, 0.25, 0.751, 0.25, 0.751, 0.0, 0.8133, 0.0, 0.8133, 0.25, 0.8133, 0.0, 0.8755, 0.0, 0.8755, 0.25, 0.8133, 0.25, 0.8755, 0.25, 0.8755, 0.5, 0.8133, 0.5, 0.8133, 0.25, 0.8133, 0.5, 0.751, 0.5, 0.751, 0.25, 0.9378, 0.25, 0.8755, 0.25, 0.8755, 0.0, 0.9378, 0.0, 0.9378, 0.25, 0.9378, 0.0, 1.0, 0.0, 1.0, 0.25, 0.9378, 0.25, 1.0, 0.25, 1.0, 0.5, 0.9378, 0.5, 0.9378, 0.25, 0.9378, 0.5, 0.8755, 0.5, 0.8755, 0.25, 0.8133, 0.75, 0.751, 0.75, 0.751, 0.5, 0.8133, 0.5, 0.8133, 0.75, 0.8133, 0.5, 0.8755, 0.5, 0.8755, 0.75, 0.8133, 0.75, 0.8755, 0.75, 0.8755, 1.0, 0.8133, 1.0, 0.8133, 0.75, 0.8133, 1.0, 0.751, 1.0, 0.751, 0.75, 0.8133, 0.25, 0.751, 0.25, 0.751, 0.0, 0.8133, 0.0, 0.8133, 0.25, 0.8133, 0.0, 0.8755, 0.0, 0.8755, 0.25, 0.8133, 0.25, 0.8755, 0.25, 0.8755, 0.5, 0.8133, 0.5, 0.8133, 0.25, 0.8133, 0.5, 0.751, 0.5, 0.751, 0.25, 0.9378, 0.25, 0.8755, 0.25, 0.8755, 0.0, 0.9378, 0.0, 0.9378, 0.25, 0.9378, 0.0, 1.0, 0.0, 1.0, 0.25, 0.9378, 0.25, 1.0, 0.25, 1.0, 0.5, 0.9378, 0.5, 0.9378, 0.25, 0.9378, 0.5, 0.8755, 0.5, 0.8755, 0.25, 0.8133, 0.75, 0.751, 0.75, 0.751, 0.5, 0.8133, 0.5, 0.8133, 0.75, 0.8133, 0.5, 0.8755, 0.5, 0.8755, 0.75, 0.8133, 0.75, 0.8755, 0.75, 0.8755, 1.0, 0.8133, 1.0, 0.8133, 0.75, 0.8133, 1.0, 0.751, 1.0, 0.751, 0.75, 0.8133, 0.25, 0.751, 0.25, 0.751, 0.0, 0.8133, 0.0, 0.8133, 0.25, 0.8133, 0.0, 0.8755, 0.0, 0.8755, 0.25, 0.8133, 0.25, 0.8755, 0.25, 0.8755, 0.5, 0.8133, 0.5, 0.8133, 0.25, 0.8133, 0.5, 0.751, 0.5, 0.751, 0.25, 0.9378, 0.25, 0.8755, 0.25, 0.8755, 0.0, 0.9378, 0.0, 0.9378, 0.25, 0.9378, 0.0, 1.0, 0.0, 1.0, 0.25, 0.9378, 0.25, 1.0, 0.25, 1.0, 0.5, 0.9378, 0.5, 0.9378, 0.25, 0.9378, 0.5, 0.8755, 0.5, 0.8755, 0.25])
me_pillow_wall.materials.append(mat_reference)
me_pillow_wall.use_remesh_preserve_volume = False
me_pillow_wall.use_remesh_preserve_attributes = False
me_pillow_wall.use_mirror_vertex_groups = False
me_pillow_wall.update()
me_square_wall = bpy.data.meshes.new('square-wall')
me_square_wall.from_pydata([(4.98, 0.4831, 4.995), (4.98, -0.5013, 4.995), (4.98, 0.4569, -4.995), (4.98, -0.4903, -4.995), (-5.01, 0.4901, 4.995), (-5.01, -0.4772, 4.995), (-5.01, 0.4987, -4.995), (-5.01, -0.4858, -4.995)], [], [(0, 1, 3, 2), (7, 3, 1, 5), (6, 7, 5, 4), (2, 6, 4, 0), (7, 6, 2, 3), (1, 0, 4, 5)])
_uv = me_square_wall.uv_layers.new(name='UVMap')
_uv.uv.foreach_set('vector', [0.751, 0.0, 1.0, 0.0, 1.0, 1.0, 0.751, 1.0, 0.0, 0.0, 1.0, 0.0, 1.0, 1.0, 0.0, 1.0, 0.751, 0.0, 1.0, 0.0, 1.0, 1.0, 0.751, 1.0, 0.0, 0.0, 1.0, 0.0, 1.0, 1.0, 0.0, 1.0, 1.0, 1.0, 0.751, 1.0, 0.751, 0.0, 1.0, 0.0, 1.0, 1.0, 0.751, 1.0, 0.751, 0.0, 1.0, 0.0])
me_square_wall.materials.append(mat_reference)
me_square_wall.use_remesh_preserve_volume = False
me_square_wall.use_remesh_preserve_attributes = False
me_square_wall.use_mirror_vertex_groups = False
me_square_wall.update()
me_long_step = bpy.data.meshes.new('long-step')
me_long_step.from_pydata([(2.537, -1.0, -0.1788), (2.537, -1.0, 0.1788), (-2.537, -1.0, -0.1788), (-2.537, -1.0, 0.1788), (2.537, 1.0, -0.1788), (2.537, 1.0, 0.1788), (-2.537, 1.0, -0.1788), (-2.537, 1.0, 0.1788)], [], [(0, 1, 3, 2), (2, 3, 7, 6), (6, 7, 5, 4), (4, 5, 1, 0), (2, 6, 4, 0), (7, 3, 1, 5)])
_uv = me_long_step.uv_layers.new(name='UVMap')
_uv.uv.foreach_set('vector', [0.751, 0.0, 1.0, 0.0, 1.0, 1.0, 0.751, 1.0, 0.751, 0.2508, 1.0, 0.2508, 1.0, 0.7492, 0.751, 0.7492, 0.751, 0.0, 1.0, 0.0, 1.0, 1.0, 0.751, 1.0, 0.751, 0.2508, 1.0, 0.2508, 1.0, 0.7492, 0.751, 0.7492, 0.4962, 0.0, 1.0, 0.0, 1.0, 1.0, 0.4962, 1.0, 0.4962, 0.0, 1.0, 0.0, 1.0, 1.0, 0.4962, 1.0])
me_long_step.materials.append(mat_reference)
me_long_step.use_remesh_preserve_volume = False
me_long_step.use_remesh_preserve_attributes = False
me_long_step.use_mirror_vertex_groups = False
me_long_step.update()
me_square_floor = bpy.data.meshes.new('square-floor')
me_square_floor.from_pydata([(-5.0, -5.0, -0.5), (-5.0, -5.0, 0.5), (-5.0, 5.0, -0.5), (-5.0, 5.0, 0.5), (5.0, -5.0, -0.5), (5.0, -5.0, 0.5), (5.0, 5.0, -0.5), (5.0, 5.0, 0.5)], [], [(0, 1, 3, 2), (2, 3, 7, 6), (6, 7, 5, 4), (4, 5, 1, 0), (2, 6, 4, 0), (7, 3, 1, 5)])
_uv = me_square_floor.uv_layers.new(name='UVMap')
_uv.uv.foreach_set('vector', [0.751, 0.0, 1.0, 0.0, 1.0, 1.0, 0.751, 1.0, 0.751, 0.0, 1.0, 0.0, 1.0, 1.0, 0.751, 1.0, 0.751, 0.0, 1.0, 0.0, 1.0, 1.0, 0.751, 1.0, 0.751, 0.0, 1.0, 0.0, 1.0, 1.0, 0.751, 1.0, 0.0, 0.0, 1.0, 0.0, 1.0, 1.0, 0.0, 1.0, 0.0, 0.0, 1.0, 0.0, 1.0, 1.0, 0.0, 1.0])
me_square_floor.materials.append(mat_reference)
me_square_floor.use_remesh_preserve_volume = False
me_square_floor.use_remesh_preserve_attributes = False
me_square_floor.use_mirror_vertex_groups = False
me_square_floor.update()
me_half_circle_floor = bpy.data.meshes.new('half-circle-floor')
me_half_circle_floor.from_pydata([(3.124, 7.542, -0.6953), (3.124, 7.542, 0.7012), (7.542, 3.124, -0.6953), (7.542, 3.124, 0.7012), (7.542, -3.124, -0.6953), (7.542, -3.124, 0.7012), (3.124, -7.542, -0.6953), (3.124, -7.542, 0.7012), (0.0, 7.542, -0.6953), (0.0, 7.542, 0.7012), (-0.01715, -7.542, -0.6953), (-0.01715, -7.542, 0.7012)], [], [(8, 9, 1, 0), (0, 1, 3, 2), (2, 3, 5, 4), (4, 5, 7, 6), (9, 11, 7, 5, 3, 1), (10, 8, 0, 2, 4, 6), (6, 7, 11, 10), (11, 9, 8, 10)])
_uv = me_half_circle_floor.uv_layers.new(name='UVMap')
_uv.uv.foreach_set('vector', [0.5, 0.7448, 0.5, 1.009, 9.453e-05, 1.009, 9.453e-05, 0.7448, 0.9999, 0.7448, 0.9999, 1.009, 9.453e-05, 1.009, 9.471e-05, 0.7448, 0.9999, 0.7448, 0.9999, 1.009, 9.453e-05, 1.009, 9.459e-05, 0.7448, 0.9999, 0.7448, 0.9999, 1.009, 9.453e-05, 1.009, 9.471e-05, 0.7448, 0.9999, 0.5, 0.0001, 0.5, 0.0001001, 0.2929, 0.2929, 9.998e-05, 0.7071, 0.0001001, 0.9999, 0.2929, 0.0001, 0.5, 0.9999, 0.5, 0.9999, 0.7071, 0.7071, 0.9999, 0.2929, 0.9999, 9.998e-05, 0.7071, 0.9999, 0.7448, 0.9999, 1.009, 0.5, 1.009, 0.5, 0.7448, -4.053e-06, 0.502, 0.9999, 0.5013, 1.0, 0.5939, 6.521e-05, 0.5946])
me_half_circle_floor.materials.append(mat_reference)
me_half_circle_floor.use_remesh_preserve_volume = False
me_half_circle_floor.use_remesh_preserve_attributes = False
me_half_circle_floor.use_mirror_vertex_groups = False
me_half_circle_floor.update()
me_filler_column = bpy.data.meshes.new('filler-column')
me_filler_column.from_pydata([(2.425e-08, 0.9551, -2.054), (2.425e-08, 0.9551, 2.054), (0.3655, 0.8824, -2.054), (0.3655, 0.8824, 2.054), (0.6754, 0.6754, -2.054), (0.6754, 0.6754, 2.054), (0.8824, 0.3655, -2.054), (0.8824, 0.3655, 2.054), (0.9551, -5.047e-08, -2.054), (0.9551, -5.047e-08, 2.054), (0.8824, -0.3655, -2.054), (0.8824, -0.3655, 2.054), (0.6754, -0.6754, -2.054), (0.6754, -0.6754, 2.054), (0.3655, -0.8824, -2.054), (0.3655, -0.8824, 2.054), (1.685e-07, -0.9551, -2.054), (1.685e-07, -0.9551, 2.054), (-0.3655, -0.8824, -2.054), (-0.3655, -0.8824, 2.054), (-0.6754, -0.6754, -2.054), (-0.6754, -0.6754, 2.054), (-0.8824, -0.3655, -2.054), (-0.8824, -0.3655, 2.054), (-0.9551, 2.673e-09, -2.054), (-0.9551, 2.673e-09, 2.054), (-0.8824, 0.3655, -2.054), (-0.8824, 0.3655, 2.054), (-0.6754, 0.6754, -2.054), (-0.6754, 0.6754, 2.054), (-0.3655, 0.8824, -2.054), (-0.3655, 0.8824, 2.054)], [], [(0, 1, 3, 2), (2, 3, 5, 4), (4, 5, 7, 6), (6, 7, 9, 8), (8, 9, 11, 10), (10, 11, 13, 12), (12, 13, 15, 14), (14, 15, 17, 16), (16, 17, 19, 18), (18, 19, 21, 20), (20, 21, 23, 22), (22, 23, 25, 24), (24, 25, 27, 26), (26, 27, 29, 28), (3, 1, 31, 29, 27, 25, 23, 21, 19, 17, 15, 13, 11, 9, 7, 5), (28, 29, 31, 30), (30, 31, 1, 0), (0, 2, 4, 6, 8, 10, 12, 14, 16, 18, 20, 22, 24, 26, 28, 30)])
_uv = me_filler_column.uv_layers.new(name='UVMap')
_uv.uv.foreach_set('vector', [2.002, 0.25, 2.002, 1.25, 1.877, 1.25, 1.877, 0.25, 1.877, 0.25, 1.877, 1.25, 1.752, 1.25, 1.752, 0.25, 1.752, 0.25, 1.752, 1.25, 1.627, 1.25, 1.627, 0.25, 1.627, 0.25, 1.627, 1.25, 1.502, 1.25, 1.502, 0.25, 1.502, 0.25, 1.502, 1.25, 1.377, 1.25, 1.377, 0.25, 1.377, 0.25, 1.377, 1.25, 1.252, 1.25, 1.252, 0.25, 1.252, 0.25, 1.252, 1.25, 1.127, 1.25, 1.127, 0.25, 1.127, 0.25, 1.127, 1.25, 1.002, 1.25, 1.002, 0.25, 1.002, 0.25, 1.002, 1.25, 0.8766, 1.25, 0.8766, 0.25, 0.8766, 0.25, 0.8766, 1.25, 0.7516, 1.25, 0.7516, 0.25, 0.7516, 0.25, 0.7516, 1.25, 0.6266, 1.25, 0.6266, 0.25, 0.6266, 0.25, 0.6266, 1.25, 0.5016, 1.25, 0.5016, 0.25, 0.5016, 0.25, 0.5016, 1.25, 0.3766, 1.25, 0.3766, 0.25, 0.3766, 0.25, 0.3766, 1.25, 0.2516, 1.25, 0.2516, 0.25, 0.3418, 0.4717, 0.25, 0.49, 0.1582, 0.4717, 0.08029, 0.4197, 0.02827, 0.3418, 0.01, 0.25, 0.02827, 0.1582, 0.08029, 0.08029, 0.1582, 0.02827, 0.25, 0.01, 0.3418, 0.02827, 0.4197, 0.08029, 0.4717, 0.1582, 0.49, 0.25, 0.4717, 0.3418, 0.4197, 0.4197, 0.2516, 0.25, 0.2516, 1.25, 0.1266, 1.25, 0.1266, 0.25, 0.1266, 0.25, 0.1266, 1.25, 0.001619, 1.25, 0.001619, 0.25, 0.75, 0.49, 0.8418, 0.4717, 0.9197, 0.4197, 0.9717, 0.3418, 0.99, 0.25, 0.9717, 0.1582, 0.9197, 0.08029, 0.8418, 0.02827, 0.75, 0.01, 0.6582, 0.02827, 0.5803, 0.08029, 0.5283, 0.1582, 0.51, 0.25, 0.5283, 0.3418, 0.5803, 0.4197, 0.6582, 0.4717])
me_filler_column.materials.append(mat_reference)
me_filler_column.use_remesh_preserve_volume = False
me_filler_column.use_remesh_preserve_attributes = False
me_filler_column.use_mirror_vertex_groups = False
me_filler_column.update()
me_circle_floor = bpy.data.meshes.new('circle-floor')
me_circle_floor.from_pydata([(2.071, 5.0, -0.4979), (2.071, 5.0, 0.5021), (5.0, 2.071, -0.4979), (5.0, 2.071, 0.5021), (5.0, -2.071, -0.4979), (5.0, -2.071, 0.5021), (2.071, -5.0, -0.4979), (2.071, -5.0, 0.5021), (-2.071, -5.0, -0.4979), (-2.071, -5.0, 0.5021), (-5.0, -2.071, -0.4979), (-5.0, -2.071, 0.5021), (-5.0, 2.071, -0.4979), (-5.0, 2.071, 0.5021), (-2.071, 5.0, -0.4979), (-2.071, 5.0, 0.5021)], [], [(0, 1, 3, 2), (2, 3, 5, 4), (4, 5, 7, 6), (6, 7, 9, 8), (8, 9, 11, 10), (10, 11, 13, 12), (3, 1, 15, 13, 11, 9, 7, 5), (12, 13, 15, 14), (14, 15, 1, 0), (0, 2, 4, 6, 8, 10, 12, 14)])
_uv = me_circle_floor.uv_layers.new(name='UVMap')
_uv.uv.foreach_set('vector', [0.9999, 0.7448, 0.9999, 1.009, 9.459e-05, 1.009, 9.471e-05, 0.7448, 0.9999, 0.7448, 0.9999, 1.009, 9.453e-05, 1.009, 9.453e-05, 0.7448, 0.9999, 0.7448, 0.9999, 1.009, 9.453e-05, 1.009, 9.471e-05, 0.7448, 0.9999, 0.7448, 0.9999, 1.009, 9.453e-05, 1.009, 9.459e-05, 0.7448, 0.9999, 0.7448, 0.9999, 1.009, 9.453e-05, 1.009, 9.471e-05, 0.7448, 0.9999, 0.7448, 0.9999, 1.009, 9.453e-05, 1.009, 9.465e-05, 0.7448, 0.9999, 0.7071, 0.7071, 0.9999, 0.2929, 0.9999, 9.998e-05, 0.7071, 0.0001001, 0.2929, 0.2929, 9.998e-05, 0.7071, 0.0001001, 0.9999, 0.2929, 0.9999, 0.7448, 0.9999, 1.009, 9.459e-05, 1.009, 9.465e-05, 0.7448, 0.9999, 0.7448, 0.9999, 1.009, 9.465e-05, 1.009, 9.471e-05, 0.7448, 0.7071, 0.0001001, 0.9999, 0.2929, 0.9999, 0.7071, 0.7071, 0.9999, 0.2929, 0.9999, 9.998e-05, 0.7071, 0.0001001, 0.2929, 0.2929, 9.998e-05])
me_circle_floor.materials.append(mat_reference_001)
me_circle_floor.use_remesh_preserve_volume = False
me_circle_floor.use_remesh_preserve_attributes = False
me_circle_floor.use_mirror_vertex_groups = False
me_circle_floor.update()
me_curving_stair_step = bpy.data.meshes.new('curving-stair-step')
me_curving_stair_step.from_pydata([(-1.759, 0.2385, -0.2418), (-1.759, 0.2385, 0.2418), (1.759, 0.974, -0.2418), (1.759, 0.974, 0.2418), (-1.759, -0.2385, -0.2418), (-1.759, -0.2385, 0.2418), (1.759, -0.974, -0.2418), (1.759, -0.974, 0.2418)], [], [(0, 1, 3, 2), (2, 3, 7, 6), (6, 7, 5, 4), (4, 5, 1, 0), (2, 6, 4, 0), (7, 3, 1, 5)])
_uv = me_curving_stair_step.uv_layers.new(name='UVMap')
_uv.uv.foreach_set('vector', [0.2504, -0.2422, 0.4994, -0.2422, 0.4994, 1.242, 0.2504, 1.242, 1.0, 0.7492, 0.751, 0.7492, 0.751, 0.2508, 1.0, 0.2508, 0.748, 1.242, 0.4991, 1.242, 0.4991, -0.2422, 0.748, -0.2422, 1.0, 0.7492, 0.751, 0.7492, 0.751, 0.2508, 1.0, 0.2508, 0.9999, 6.195e-05, 0.9999, 0.3839, 6.195e-05, 0.239, 6.195e-05, 0.145, 0.9999, 6.195e-05, 0.9999, 0.3839, 6.195e-05, 0.239, 6.195e-05, 0.145])
me_curving_stair_step.materials.append(mat_reference)
me_curving_stair_step.use_remesh_preserve_volume = False
me_curving_stair_step.use_remesh_preserve_attributes = False
me_curving_stair_step.use_mirror_vertex_groups = False
me_curving_stair_step.update()
me_half_square_floor = bpy.data.meshes.new('half-square-floor')
me_half_square_floor.from_pydata([(0.0, -5.0, -0.5), (0.0, -5.0, 0.5), (0.0, 5.0, -0.5), (0.0, 5.0, 0.5), (5.0, -5.0, -0.5), (5.0, -5.0, 0.5), (5.0, 5.0, -0.5), (5.0, 5.0, 0.5)], [], [(0, 1, 3, 2), (2, 3, 7, 6), (6, 7, 5, 4), (2, 6, 4, 0), (4, 5, 1, 0), (7, 3, 1, 5)])
_uv = me_half_square_floor.uv_layers.new(name='UVMap')
_uv.uv.foreach_set('vector', [0.751, 0.0, 1.0, 0.0, 1.0, 1.0, 0.751, 1.0, 0.751, 0.5, 1.0, 0.5, 1.0, 1.0, 0.751, 1.0, 0.751, 0.0, 1.0, 0.0, 1.0, 1.0, 0.751, 1.0, 0.5, 0.0, 1.0, 0.0, 1.0, 1.0, 0.5, 1.0, 0.751, 0.0, 1.0, 0.0, 1.0, 0.5, 0.751, 0.5, 0.0, 0.0, 0.5, 0.0, 0.5, 1.0, 0.0, 1.0])
me_half_square_floor.materials.append(mat_reference)
me_half_square_floor.use_remesh_preserve_volume = False
me_half_square_floor.use_remesh_preserve_attributes = False
me_half_square_floor.use_mirror_vertex_groups = False
me_half_square_floor.update()
me_square_wall_doorway = bpy.data.meshes.new('square-wall-doorway')
me_square_wall_doorway.from_pydata([(4.98, 0.4831, 4.995), (4.98, -0.5013, 4.995), (4.98, 0.4569, -4.995), (4.98, -0.4903, -4.995), (-5.01, 0.4901, 4.995), (-5.01, -0.4772, 4.995), (-5.01, 0.4987, -4.995), (-5.01, -0.4858, -4.995)], [], [(0, 1, 3, 2), (7, 3, 1, 5), (6, 7, 5, 4), (2, 6, 4, 0), (7, 6, 2, 3), (1, 0, 4, 5)])
_uv = me_square_wall_doorway.uv_layers.new(name='UVMap')
_uv.uv.foreach_set('vector', [0.751, 0.0, 1.0, 0.0, 1.0, 1.0, 0.751, 1.0, 0.0, 0.0, 1.0, 0.0, 1.0, 1.0, 0.0, 1.0, 0.751, 0.0, 1.0, 0.0, 1.0, 1.0, 0.751, 1.0, 0.0, 0.0, 1.0, 0.0, 1.0, 1.0, 0.0, 1.0, 1.0, 1.0, 0.751, 1.0, 0.751, 0.0, 1.0, 0.0, 1.0, 1.0, 0.751, 1.0, 0.751, 0.0, 1.0, 0.0])
me_square_wall_doorway.materials.append(mat_reference)
me_square_wall_doorway.use_remesh_preserve_volume = False
me_square_wall_doorway.use_remesh_preserve_attributes = False
me_square_wall_doorway.use_mirror_vertex_groups = False
me_square_wall_doorway.update()
me_cube = bpy.data.meshes.new('Cube')
me_cube.from_pydata([(-1.0, -1.0, -1.0), (-1.0, -1.0, 1.0), (-1.0, 1.0, -1.0), (-1.0, 1.0, 1.0), (1.0, -1.0, -1.0), (1.0, -1.0, 1.0), (1.0, 1.0, -1.0), (1.0, 1.0, 1.0)], [], [(0, 1, 3, 2), (2, 3, 7, 6), (6, 7, 5, 4), (4, 5, 1, 0), (2, 6, 4, 0), (7, 3, 1, 5)])
_uv = me_cube.uv_layers.new(name='UVMap')
_uv.uv.foreach_set('vector', [0.375, 0.0, 0.625, 0.0, 0.625, 0.25, 0.375, 0.25, 0.375, 0.25, 0.625, 0.25, 0.625, 0.5, 0.375, 0.5, 0.375, 0.5, 0.625, 0.5, 0.625, 0.75, 0.375, 0.75, 0.375, 0.75, 0.625, 0.75, 0.625, 1.0, 0.375, 1.0, 0.125, 0.5, 0.375, 0.5, 0.375, 0.75, 0.125, 0.75, 0.625, 0.5, 0.875, 0.5, 0.875, 0.75, 0.625, 0.75])
me_cube.use_remesh_preserve_volume = False
me_cube.use_remesh_preserve_attributes = False
me_cube.use_mirror_vertex_groups = False
me_cube.update()
me_cube_001 = bpy.data.meshes.new('Cube.001')
me_cube_001.from_pydata([(-1.641, -0.5312, -5.054), (-1.641, -0.5312, 5.054), (-1.641, 0.5312, -5.054), (-1.641, 0.5312, 5.054), (1.641, -0.5312, -5.054), (1.641, -0.5312, 5.054), (1.641, 0.5312, -5.054), (1.641, 0.5312, 5.054)], [], [(0, 1, 3, 2), (2, 3, 7, 6), (6, 7, 5, 4), (4, 5, 1, 0), (2, 6, 4, 0), (7, 3, 1, 5)])
_uv = me_cube_001.uv_layers.new(name='UVMap')
_uv.uv.foreach_set('vector', [0.375, 0.0, 0.625, 0.0, 0.625, 0.25, 0.375, 0.25, 0.375, 0.25, 0.625, 0.25, 0.625, 0.5, 0.375, 0.5, 0.375, 0.5, 0.625, 0.5, 0.625, 0.75, 0.375, 0.75, 0.375, 0.75, 0.625, 0.75, 0.625, 1.0, 0.375, 1.0, 0.125, 0.5, 0.375, 0.5, 0.375, 0.75, 0.125, 0.75, 0.625, 0.5, 0.875, 0.5, 0.875, 0.75, 0.625, 0.75])
me_cube_001.use_remesh_preserve_volume = False
me_cube_001.use_remesh_preserve_attributes = False
me_cube_001.use_mirror_vertex_groups = False
me_cube_001.update()
me_cube_002 = bpy.data.meshes.new('Cube.002')
me_cube_002.from_pydata([(-1.602, -0.5312, -5.054), (-1.602, -0.5312, 5.054), (-1.602, 0.5312, -5.054), (-1.602, 0.5312, 5.054), (1.602, -0.5312, -5.054), (1.602, -0.5312, 5.054), (1.602, 0.5312, -5.054), (1.602, 0.5312, 5.054)], [], [(0, 1, 3, 2), (2, 3, 7, 6), (6, 7, 5, 4), (4, 5, 1, 0), (2, 6, 4, 0), (7, 3, 1, 5)])
_uv = me_cube_002.uv_layers.new(name='UVMap')
_uv.uv.foreach_set('vector', [0.375, 0.0, 0.625, 0.0, 0.625, 0.25, 0.375, 0.25, 0.375, 0.25, 0.625, 0.25, 0.625, 0.5, 0.375, 0.5, 0.375, 0.5, 0.625, 0.5, 0.625, 0.75, 0.375, 0.75, 0.375, 0.75, 0.625, 0.75, 0.625, 1.0, 0.375, 1.0, 0.125, 0.5, 0.375, 0.5, 0.375, 0.75, 0.125, 0.75, 0.625, 0.5, 0.875, 0.5, 0.875, 0.75, 0.625, 0.75])
me_cube_002.use_remesh_preserve_volume = False
me_cube_002.use_remesh_preserve_attributes = False
me_cube_002.use_mirror_vertex_groups = False
me_cube_002.update()
me_cube_003 = bpy.data.meshes.new('Cube.003')
me_cube_003.from_pydata([(-1.788, -0.5312, -0.5352), (-1.788, -0.5312, 5.054), (-1.788, 0.5312, -0.5352), (-1.788, 0.5312, 5.054), (1.788, -0.5312, -0.5352), (1.788, -0.5312, 5.054), (1.788, 0.5312, -0.5352), (1.788, 0.5312, 5.054)], [], [(0, 1, 3, 2), (2, 3, 7, 6), (6, 7, 5, 4), (4, 5, 1, 0), (2, 6, 4, 0), (7, 3, 1, 5)])
_uv = me_cube_003.uv_layers.new(name='UVMap')
_uv.uv.foreach_set('vector', [0.375, 0.0, 0.625, 0.0, 0.625, 0.25, 0.375, 0.25, 0.375, 0.25, 0.625, 0.25, 0.625, 0.5, 0.375, 0.5, 0.375, 0.5, 0.625, 0.5, 0.625, 0.75, 0.375, 0.75, 0.375, 0.75, 0.625, 0.75, 0.625, 1.0, 0.375, 1.0, 0.125, 0.5, 0.375, 0.5, 0.375, 0.75, 0.125, 0.75, 0.625, 0.5, 0.875, 0.5, 0.875, 0.75, 0.625, 0.75])
me_cube_003.use_remesh_preserve_volume = False
me_cube_003.use_remesh_preserve_attributes = False
me_cube_003.use_mirror_vertex_groups = False
me_cube_003.update()
me_square_wall_window = bpy.data.meshes.new('square-wall-window')
me_square_wall_window.from_pydata([(4.98, 0.4831, 4.995), (4.98, -0.5013, 4.995), (4.98, 0.4569, -4.995), (4.98, -0.4903, -4.995), (-5.01, 0.4901, 4.995), (-5.01, -0.4772, 4.995), (-5.01, 0.4987, -4.995), (-5.01, -0.4858, -4.995)], [], [(0, 1, 3, 2), (7, 3, 1, 5), (6, 7, 5, 4), (2, 6, 4, 0), (7, 6, 2, 3), (1, 0, 4, 5)])
_uv = me_square_wall_window.uv_layers.new(name='UVMap')
_uv.uv.foreach_set('vector', [0.751, 0.0, 1.0, 0.0, 1.0, 1.0, 0.751, 1.0, 0.0, 0.0, 1.0, 0.0, 1.0, 1.0, 0.0, 1.0, 0.751, 0.0, 1.0, 0.0, 1.0, 1.0, 0.751, 1.0, 0.0, 0.0, 1.0, 0.0, 1.0, 1.0, 0.0, 1.0, 1.0, 1.0, 0.751, 1.0, 0.751, 0.0, 1.0, 0.0, 1.0, 1.0, 0.751, 1.0, 0.751, 0.0, 1.0, 0.0])
me_square_wall_window.materials.append(mat_reference)
me_square_wall_window.use_remesh_preserve_volume = False
me_square_wall_window.use_remesh_preserve_attributes = False
me_square_wall_window.use_mirror_vertex_groups = False
me_square_wall_window.update()
me_cube_004 = bpy.data.meshes.new('Cube.004')
me_cube_004.from_pydata([(-0.6546, -1.0, -1.156), (-0.6137, -1.0, 0.5333), (-0.6546, 1.0, -1.156), (-0.6137, 1.0, 0.5333), (0.6644, -1.0, -1.328), (0.3646, -1.0, 0.9672), (0.6644, 1.0, -1.328), (0.3646, 1.0, 0.9672)], [], [(0, 1, 3, 2), (2, 3, 7, 6), (6, 7, 5, 4), (4, 5, 1, 0), (2, 6, 4, 0), (7, 3, 1, 5)])
_uv = me_cube_004.uv_layers.new(name='UVMap')
_uv.uv.foreach_set('vector', [0.375, 0.0, 0.625, 0.0, 0.625, 0.25, 0.375, 0.25, 0.375, 0.25, 0.625, 0.25, 0.625, 0.5, 0.375, 0.5, 0.375, 0.5, 0.625, 0.5, 0.625, 0.75, 0.375, 0.75, 0.375, 0.75, 0.625, 0.75, 0.625, 1.0, 0.375, 1.0, 0.125, 0.5, 0.375, 0.5, 0.375, 0.75, 0.125, 0.75, 0.625, 0.5, 0.875, 0.5, 0.875, 0.75, 0.625, 0.75])
me_cube_004.use_remesh_preserve_volume = False
me_cube_004.use_remesh_preserve_attributes = False
me_cube_004.use_mirror_vertex_groups = False
me_cube_004.update()

# ---- objects
ob_window_wall = bpy.data.objects.new('window-wall', me_window_wall)
ob_long_stair_step = bpy.data.objects.new('long-stair-step', me_long_stair_step)
ob_three_story_circle_floor = bpy.data.objects.new('three-story-circle-floor', me_three_story_circle_floor)
ob_long_pillow_step = bpy.data.objects.new('long-pillow-step', me_long_pillow_step)
ob_pillow_wall = bpy.data.objects.new('pillow-wall', me_pillow_wall)
ob_square_wall = bpy.data.objects.new('square-wall', me_square_wall)
ob_long_step = bpy.data.objects.new('long-step', me_long_step)
ob_square_floor = bpy.data.objects.new('square-floor', me_square_floor)
ob_half_circle_floor = bpy.data.objects.new('half-circle-floor', me_half_circle_floor)
ob_filler_column = bpy.data.objects.new('filler-column', me_filler_column)
ob_circle_floor = bpy.data.objects.new('circle-floor', me_circle_floor)
ob_curving_stair_step = bpy.data.objects.new('curving-stair-step', me_curving_stair_step)
ob_half_square_floor = bpy.data.objects.new('half-square-floor', me_half_square_floor)
ob_square_wall_doorway = bpy.data.objects.new('square-wall-doorway', me_square_wall_doorway)
ob_door_cutout = bpy.data.objects.new('door-cutout', me_cube)
ob_doorway_collision = bpy.data.objects.new('doorway-collision', me_cube_001)
ob_doorway_collision_001 = bpy.data.objects.new('doorway-collision.001', me_cube_002)
ob_doorway_collision_002 = bpy.data.objects.new('doorway-collision.002', me_cube_003)
ob_square_wall_window = bpy.data.objects.new('square-wall-window', me_square_wall_window)
ob_window_cut = bpy.data.objects.new('window-cut', me_cube_004)

# ---- transforms, parenting, visibility, modifiers, constraints
ob_window_wall.location = (0.0, 0.0, 0.0)
ob_window_wall.lineart.crease_threshold = 0.0
ob_long_stair_step.location = (0.0, 0.0, 0.0)
ob_long_stair_step.lineart.crease_threshold = 0.0
ob_three_story_circle_floor.location = (0.0, 0.0, 0.0)
ob_three_story_circle_floor.lineart.crease_threshold = 0.0
ob_long_pillow_step.location = (0.0, 0.0, 0.0)
ob_long_pillow_step.lineart.crease_threshold = 0.0
ob_pillow_wall.location = (0.0, 0.0, 0.0)
ob_pillow_wall.lineart.crease_threshold = 0.0
ob_square_wall.location = (0.0, 0.0, 0.0)
ob_square_wall.lineart.crease_threshold = 0.0
ob_long_step.location = (0.0, 0.0, 0.0)
ob_long_step.lineart.crease_threshold = 0.0
ob_square_floor.location = (0.0, 0.0, 0.0)
ob_square_floor.lineart.crease_threshold = 0.0
ob_half_circle_floor.location = (0.0, 0.0, 0.0)
ob_half_circle_floor.lineart.crease_threshold = 0.0
ob_filler_column.location = (0.0, 0.0, 0.0)
ob_filler_column.lineart.crease_threshold = 0.0
ob_circle_floor.location = (0.0, 0.0, 0.0)
ob_circle_floor.lineart.crease_threshold = 0.0
ob_curving_stair_step.location = (0.0, 0.0, 0.0)
ob_curving_stair_step.lineart.crease_threshold = 0.0
ob_half_square_floor.location = (0.0, 0.0, 0.0)
ob_half_square_floor.lineart.crease_threshold = 0.0
ob_square_wall_doorway.location = (-0.03496, -0.0159, 4.163e-08)
ob_square_wall_doorway.lineart.crease_threshold = 0.0
_m = ob_square_wall_doorway.modifiers.new('Boolean', 'BOOLEAN')
_m.object = ob_door_cutout
_m.solver = 'FAST'
_m = ob_square_wall_doorway.modifiers.new('Triangulate', 'TRIANGULATE')
_m.quad_method = 'BEAUTY'
ob_door_cutout.parent = ob_square_wall_doorway
ob_door_cutout.matrix_parent_inverse = Matrix(((1.0, -0.0, 0.0, 0.03496), (-0.0, 1.0, -0.0, 0.0159), (-0.0, 0.0, 1.0, -4.163e-08), (-0.0, 0.0, -0.0, 1.0)))
ob_door_cutout.location = (0.0, 0.0, -2.804)
ob_door_cutout.scale = (1.857, 1.406, 2.262)
ob_door_cutout.lineart.crease_threshold = 0.0
ob_doorway_collision.parent = ob_square_wall_doorway
ob_doorway_collision.matrix_parent_inverse = Matrix(((1.0, -0.0, 0.0, 0.03496), (-0.0, 1.0, -0.0, 0.0159), (-0.0, 0.0, 1.0, -4.163e-08), (-0.0, 0.0, -0.0, 1.0)))
ob_doorway_collision.location = (3.407, 0.0, -0.02613)
ob_doorway_collision.lineart.crease_threshold = 0.0
ob_doorway_collision_001.parent = ob_square_wall_doorway
ob_doorway_collision_001.matrix_parent_inverse = Matrix(((1.0, -0.0, 0.0, 0.03496), (-0.0, 1.0, -0.0, 0.0159), (-0.0, 0.0, 1.0, -4.163e-08), (-0.0, 0.0, -0.0, 1.0)))
ob_doorway_collision_001.location = (-3.447, 0.0, -0.02613)
ob_doorway_collision_001.lineart.crease_threshold = 0.0
ob_doorway_collision_002.parent = ob_square_wall_doorway
ob_doorway_collision_002.matrix_parent_inverse = Matrix(((1.0, -0.0, 0.0, 0.03496), (-0.0, 1.0, -0.0, 0.0159), (-0.0, 0.0, 1.0, -4.163e-08), (-0.0, 0.0, -0.0, 1.0)))
ob_doorway_collision_002.location = (-0.04819, 0.0, -0.02613)
ob_doorway_collision_002.lineart.crease_threshold = 0.0
ob_square_wall_window.location = (-0.03496, -0.0159, 4.163e-08)
ob_square_wall_window.lineart.crease_threshold = 0.0
_m = ob_square_wall_window.modifiers.new('Boolean', 'BOOLEAN')
_m.object = ob_window_cut
_m.solver = 'FAST'
_m = ob_square_wall_window.modifiers.new('Triangulate', 'TRIANGULATE')
_m.quad_method = 'BEAUTY'
ob_window_cut.parent = ob_square_wall_window
ob_window_cut.matrix_parent_inverse = Matrix(((1.0, -0.0, 0.0, 0.03496), (-0.0, 1.0, -0.0, 0.0159), (-0.0, 0.0, 1.0, -4.163e-08), (-0.0, 0.0, -0.0, 1.0)))
ob_window_cut.location = (0.0, 0.0, -0.558)
ob_window_cut.scale = (1.857, 1.406, 2.262)
ob_window_cut.lineart.crease_threshold = 0.0

# ---- collection membership
col_collection_1.objects.link(ob_window_wall)
col_collection_1.objects.link(ob_long_stair_step)
col_collection_1.objects.link(ob_three_story_circle_floor)
col_collection_1.objects.link(ob_long_pillow_step)
col_collection_1.objects.link(ob_pillow_wall)
col_collection_1.objects.link(ob_square_wall)
col_collection_1.objects.link(ob_long_step)
col_collection_1.objects.link(ob_square_floor)
col_collection_1.objects.link(ob_half_circle_floor)
col_collection_1.objects.link(ob_filler_column)
col_collection_1.objects.link(ob_circle_floor)
col_collection_1.objects.link(ob_curving_stair_step)
col_collection_1.objects.link(ob_half_square_floor)
col_collection_1.objects.link(ob_square_wall_doorway)
col_collection_1.objects.link(ob_door_cutout)
col_collection_1.objects.link(ob_doorway_collision)
col_collection_1.objects.link(ob_doorway_collision_001)
col_collection_1.objects.link(ob_doorway_collision_002)
col_collection_1.objects.link(ob_square_wall_window)
col_collection_1.objects.link(ob_window_cut)

# ---- scene / render settings (as saved in the file)
scene.frame_start = 1; scene.frame_end = 250; scene.frame_set(1)
scene.render.engine = 'CYCLES'
scene.render.resolution_percentage = 50
scene.render.dither_intensity = 0.0
scene.cycles.use_denoising = False
scene.cycles.samples = 128
scene.cycles.sampling_pattern = 'TABULATED_SOBOL'
scene.cycles.use_adaptive_sampling = False
scene.cycles.use_light_tree = False
scene.cycles.blur_glossy = 0.0
scene.cycles.sample_clamp_indirect = 0.0
scene.view_settings.view_transform = 'Standard'
bpy.context.view_layer.update()

# ---- added for rendering (the .blend has no active camera and no usable light): camera, sun
cam_auto = bpy.data.cameras.new('AutoCamera')
cam_auto.lens = 50.0
cam_auto.sensor_width = 36.0
cam_auto.clip_end = 1000.0
ob_auto_camera = bpy.data.objects.new('AutoCamera', cam_auto)
scene.collection.objects.link(ob_auto_camera)
ob_auto_camera.location = (44.4975, -53.397, 35.598)
ob_auto_camera.rotation_euler = (1.09748, -7.21219e-08, 0.694738)
scene.camera = ob_auto_camera
light_auto_sun = bpy.data.lights.new('AutoSun', 'SUN')
light_auto_sun.energy = 3.0
light_auto_sun.angle = 0.0523599
ob_auto_sun = bpy.data.objects.new('AutoSun', light_auto_sun)
scene.collection.objects.link(ob_auto_sun)
ob_auto_sun.rotation_euler = (0.872665, 0.174533, 0.523599)
bpy.context.view_layer.update()
